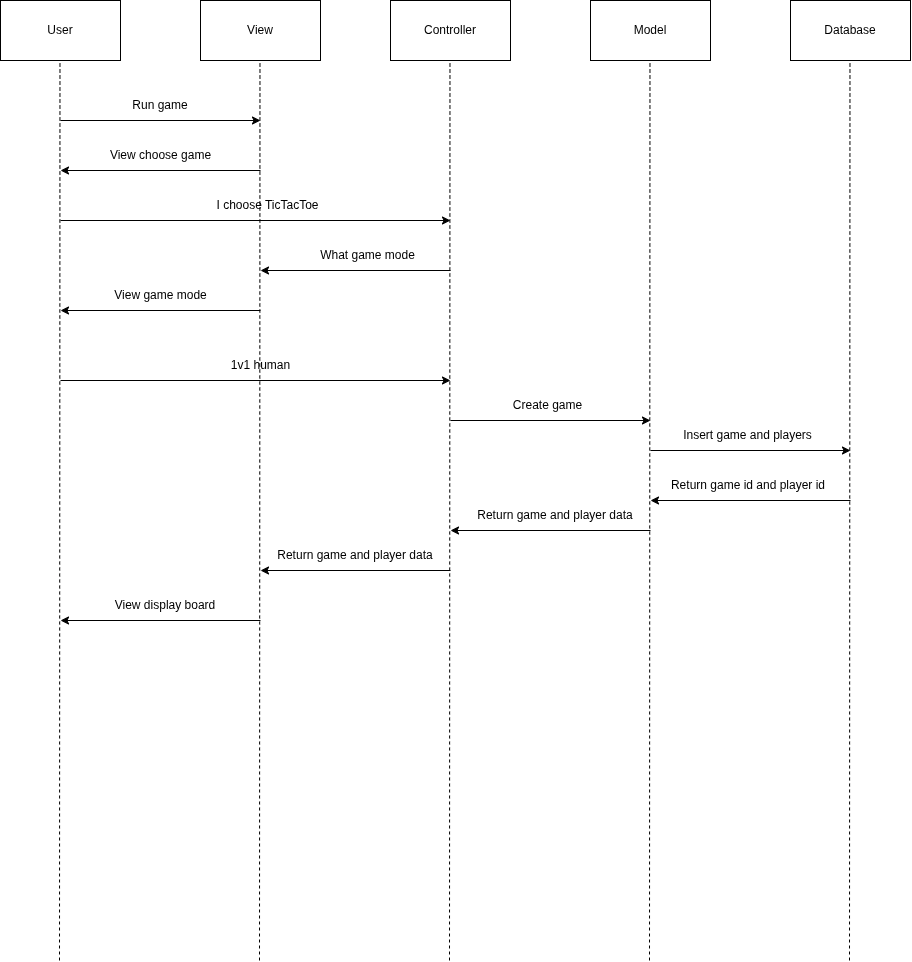

The diagram above was exported from draw.io. Its source (the exported page's mxGraphModel, read from the mxfile embedded in the PNG):
<mxGraphModel dx="3565" dy="1815" grid="1" gridSize="10" guides="1" tooltips="1" connect="1" arrows="1" fold="1" page="1" pageScale="1" pageWidth="1169" pageHeight="1654" math="0" shadow="0">
  <root>
    <mxCell id="0" />
    <mxCell id="1" parent="0" />
    <mxCell id="nal74sOuEHmwQiFcgx3g-6" value="User" style="rounded=0;whiteSpace=wrap;html=1;" vertex="1" parent="1">
      <mxGeometry x="90" y="40" width="120" height="60" as="geometry" />
    </mxCell>
    <mxCell id="nal74sOuEHmwQiFcgx3g-8" value="Controller" style="rounded=0;whiteSpace=wrap;html=1;" vertex="1" parent="1">
      <mxGeometry x="480" y="40" width="120" height="60" as="geometry" />
    </mxCell>
    <mxCell id="nal74sOuEHmwQiFcgx3g-9" value="Model" style="rounded=0;whiteSpace=wrap;html=1;" vertex="1" parent="1">
      <mxGeometry x="680" y="40" width="120" height="60" as="geometry" />
    </mxCell>
    <mxCell id="nal74sOuEHmwQiFcgx3g-10" value="Database" style="rounded=0;whiteSpace=wrap;html=1;" vertex="1" parent="1">
      <mxGeometry x="880" y="40" width="120" height="60" as="geometry" />
    </mxCell>
    <mxCell id="nal74sOuEHmwQiFcgx3g-11" value="View" style="rounded=0;whiteSpace=wrap;html=1;" vertex="1" parent="1">
      <mxGeometry x="290" y="40" width="120" height="60" as="geometry" />
    </mxCell>
    <mxCell id="nal74sOuEHmwQiFcgx3g-13" value="" style="endArrow=none;html=1;rounded=0;dashed=1;movable=1;resizable=1;rotatable=1;deletable=1;editable=1;locked=0;connectable=1;" edge="1" parent="1">
      <mxGeometry width="50" height="50" relative="1" as="geometry">
        <mxPoint x="149" y="1000" as="sourcePoint" />
        <mxPoint x="149.47000000000003" y="100" as="targetPoint" />
      </mxGeometry>
    </mxCell>
    <mxCell id="nal74sOuEHmwQiFcgx3g-14" value="" style="endArrow=none;html=1;rounded=0;dashed=1;movable=1;resizable=1;rotatable=1;deletable=1;editable=1;locked=0;connectable=1;" edge="1" parent="1">
      <mxGeometry width="50" height="50" relative="1" as="geometry">
        <mxPoint x="349" y="1000" as="sourcePoint" />
        <mxPoint x="349.47" y="100" as="targetPoint" />
      </mxGeometry>
    </mxCell>
    <mxCell id="nal74sOuEHmwQiFcgx3g-15" value="" style="endArrow=none;html=1;rounded=0;dashed=1;movable=1;resizable=1;rotatable=1;deletable=1;editable=1;locked=0;connectable=1;" edge="1" parent="1">
      <mxGeometry width="50" height="50" relative="1" as="geometry">
        <mxPoint x="539" y="1000" as="sourcePoint" />
        <mxPoint x="539.47" y="100" as="targetPoint" />
      </mxGeometry>
    </mxCell>
    <mxCell id="nal74sOuEHmwQiFcgx3g-16" value="" style="endArrow=none;html=1;rounded=0;dashed=1;movable=1;resizable=1;rotatable=1;deletable=1;editable=1;locked=0;connectable=1;" edge="1" parent="1">
      <mxGeometry width="50" height="50" relative="1" as="geometry">
        <mxPoint x="739" y="1000" as="sourcePoint" />
        <mxPoint x="739.47" y="100" as="targetPoint" />
      </mxGeometry>
    </mxCell>
    <mxCell id="nal74sOuEHmwQiFcgx3g-17" value="" style="endArrow=none;html=1;rounded=0;dashed=1;movable=1;resizable=1;rotatable=1;deletable=1;editable=1;locked=0;connectable=1;" edge="1" parent="1">
      <mxGeometry width="50" height="50" relative="1" as="geometry">
        <mxPoint x="939" y="1000" as="sourcePoint" />
        <mxPoint x="939.47" y="100" as="targetPoint" />
      </mxGeometry>
    </mxCell>
    <mxCell id="nal74sOuEHmwQiFcgx3g-18" value="" style="endArrow=classic;html=1;rounded=0;" edge="1" parent="1">
      <mxGeometry width="50" height="50" relative="1" as="geometry">
        <mxPoint x="150" y="160" as="sourcePoint" />
        <mxPoint x="350" y="160" as="targetPoint" />
      </mxGeometry>
    </mxCell>
    <mxCell id="nal74sOuEHmwQiFcgx3g-19" value="Run game" style="text;html=1;whiteSpace=wrap;strokeColor=none;fillColor=none;align=center;verticalAlign=middle;rounded=0;" vertex="1" parent="1">
      <mxGeometry x="220" y="130" width="60" height="30" as="geometry" />
    </mxCell>
    <mxCell id="nal74sOuEHmwQiFcgx3g-20" value="" style="endArrow=classic;html=1;rounded=0;" edge="1" parent="1">
      <mxGeometry width="50" height="50" relative="1" as="geometry">
        <mxPoint x="350" y="210" as="sourcePoint" />
        <mxPoint x="150" y="210" as="targetPoint" />
      </mxGeometry>
    </mxCell>
    <mxCell id="nal74sOuEHmwQiFcgx3g-21" value="View choose game" style="text;html=1;whiteSpace=wrap;strokeColor=none;fillColor=none;align=center;verticalAlign=middle;rounded=0;" vertex="1" parent="1">
      <mxGeometry x="187.5" y="180" width="125" height="30" as="geometry" />
    </mxCell>
    <mxCell id="nal74sOuEHmwQiFcgx3g-22" value="" style="endArrow=classic;html=1;rounded=0;" edge="1" parent="1">
      <mxGeometry width="50" height="50" relative="1" as="geometry">
        <mxPoint x="150" y="260" as="sourcePoint" />
        <mxPoint x="540" y="260" as="targetPoint" />
      </mxGeometry>
    </mxCell>
    <mxCell id="nal74sOuEHmwQiFcgx3g-23" value="I choose TicTacToe" style="text;html=1;whiteSpace=wrap;strokeColor=none;fillColor=none;align=center;verticalAlign=middle;rounded=0;" vertex="1" parent="1">
      <mxGeometry x="280" y="230" width="155" height="30" as="geometry" />
    </mxCell>
    <mxCell id="nal74sOuEHmwQiFcgx3g-25" value="" style="endArrow=classic;html=1;rounded=0;" edge="1" parent="1">
      <mxGeometry width="50" height="50" relative="1" as="geometry">
        <mxPoint x="540" y="310" as="sourcePoint" />
        <mxPoint x="350" y="310" as="targetPoint" />
      </mxGeometry>
    </mxCell>
    <mxCell id="nal74sOuEHmwQiFcgx3g-26" value="What game mode" style="text;html=1;whiteSpace=wrap;strokeColor=none;fillColor=none;align=center;verticalAlign=middle;rounded=0;" vertex="1" parent="1">
      <mxGeometry x="380" y="280" width="155" height="30" as="geometry" />
    </mxCell>
    <mxCell id="nal74sOuEHmwQiFcgx3g-27" value="" style="endArrow=classic;html=1;rounded=0;" edge="1" parent="1">
      <mxGeometry width="50" height="50" relative="1" as="geometry">
        <mxPoint x="350" y="350" as="sourcePoint" />
        <mxPoint x="150" y="350" as="targetPoint" />
      </mxGeometry>
    </mxCell>
    <mxCell id="nal74sOuEHmwQiFcgx3g-28" value="View game mode" style="text;html=1;whiteSpace=wrap;strokeColor=none;fillColor=none;align=center;verticalAlign=middle;rounded=0;" vertex="1" parent="1">
      <mxGeometry x="172.5" y="320" width="155" height="30" as="geometry" />
    </mxCell>
    <mxCell id="nal74sOuEHmwQiFcgx3g-29" value="" style="endArrow=classic;html=1;rounded=0;" edge="1" parent="1">
      <mxGeometry width="50" height="50" relative="1" as="geometry">
        <mxPoint x="150" y="420" as="sourcePoint" />
        <mxPoint x="540" y="420" as="targetPoint" />
      </mxGeometry>
    </mxCell>
    <mxCell id="nal74sOuEHmwQiFcgx3g-30" value="1v1 human" style="text;html=1;whiteSpace=wrap;strokeColor=none;fillColor=none;align=center;verticalAlign=middle;rounded=0;" vertex="1" parent="1">
      <mxGeometry x="272.5" y="390" width="155" height="30" as="geometry" />
    </mxCell>
    <mxCell id="nal74sOuEHmwQiFcgx3g-31" value="" style="endArrow=classic;html=1;rounded=0;" edge="1" parent="1">
      <mxGeometry width="50" height="50" relative="1" as="geometry">
        <mxPoint x="540" y="460" as="sourcePoint" />
        <mxPoint x="740" y="460" as="targetPoint" />
      </mxGeometry>
    </mxCell>
    <mxCell id="nal74sOuEHmwQiFcgx3g-32" value="Create game" style="text;html=1;whiteSpace=wrap;strokeColor=none;fillColor=none;align=center;verticalAlign=middle;rounded=0;" vertex="1" parent="1">
      <mxGeometry x="560" y="430" width="155" height="30" as="geometry" />
    </mxCell>
    <mxCell id="nal74sOuEHmwQiFcgx3g-33" value="" style="endArrow=classic;html=1;rounded=0;" edge="1" parent="1">
      <mxGeometry width="50" height="50" relative="1" as="geometry">
        <mxPoint x="740" y="490" as="sourcePoint" />
        <mxPoint x="940" y="490" as="targetPoint" />
      </mxGeometry>
    </mxCell>
    <mxCell id="nal74sOuEHmwQiFcgx3g-34" value="Insert game and players" style="text;html=1;whiteSpace=wrap;strokeColor=none;fillColor=none;align=center;verticalAlign=middle;rounded=0;" vertex="1" parent="1">
      <mxGeometry x="760" y="460" width="155" height="30" as="geometry" />
    </mxCell>
    <mxCell id="nal74sOuEHmwQiFcgx3g-35" value="" style="endArrow=classic;html=1;rounded=0;" edge="1" parent="1">
      <mxGeometry width="50" height="50" relative="1" as="geometry">
        <mxPoint x="940" y="540" as="sourcePoint" />
        <mxPoint x="740" y="540" as="targetPoint" />
      </mxGeometry>
    </mxCell>
    <mxCell id="nal74sOuEHmwQiFcgx3g-36" value="Return game id and player id" style="text;html=1;whiteSpace=wrap;strokeColor=none;fillColor=none;align=center;verticalAlign=middle;rounded=0;" vertex="1" parent="1">
      <mxGeometry x="752.5" y="510" width="170" height="30" as="geometry" />
    </mxCell>
    <mxCell id="nal74sOuEHmwQiFcgx3g-38" value="" style="endArrow=classic;html=1;rounded=0;" edge="1" parent="1">
      <mxGeometry width="50" height="50" relative="1" as="geometry">
        <mxPoint x="740" y="570" as="sourcePoint" />
        <mxPoint x="540" y="570" as="targetPoint" />
      </mxGeometry>
    </mxCell>
    <mxCell id="nal74sOuEHmwQiFcgx3g-39" value="Return game and player data" style="text;html=1;whiteSpace=wrap;strokeColor=none;fillColor=none;align=center;verticalAlign=middle;rounded=0;" vertex="1" parent="1">
      <mxGeometry x="560" y="540" width="170" height="30" as="geometry" />
    </mxCell>
    <mxCell id="nal74sOuEHmwQiFcgx3g-41" value="" style="endArrow=classic;html=1;rounded=0;" edge="1" parent="1">
      <mxGeometry width="50" height="50" relative="1" as="geometry">
        <mxPoint x="540" y="610" as="sourcePoint" />
        <mxPoint x="350" y="610" as="targetPoint" />
      </mxGeometry>
    </mxCell>
    <mxCell id="nal74sOuEHmwQiFcgx3g-42" value="Return game and player data" style="text;html=1;whiteSpace=wrap;strokeColor=none;fillColor=none;align=center;verticalAlign=middle;rounded=0;" vertex="1" parent="1">
      <mxGeometry x="360" y="580" width="170" height="30" as="geometry" />
    </mxCell>
    <mxCell id="nal74sOuEHmwQiFcgx3g-43" value="" style="endArrow=classic;html=1;rounded=0;" edge="1" parent="1">
      <mxGeometry width="50" height="50" relative="1" as="geometry">
        <mxPoint x="350" y="660" as="sourcePoint" />
        <mxPoint x="150" y="660" as="targetPoint" />
      </mxGeometry>
    </mxCell>
    <mxCell id="nal74sOuEHmwQiFcgx3g-44" value="View display board" style="text;html=1;whiteSpace=wrap;strokeColor=none;fillColor=none;align=center;verticalAlign=middle;rounded=0;" vertex="1" parent="1">
      <mxGeometry x="170" y="630" width="170" height="30" as="geometry" />
    </mxCell>
  </root>
</mxGraphModel>